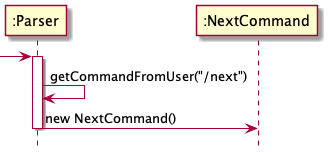

The diagram above was rendered by PlantUML. Its source (embedded in the PNG):
@startuml
'https://plantuml.com/sequence-diagram


'-> ":Parser"
'activate ":Parser"
'
'":Parser" -> ":Parser": getCommandFromUser("/next")
'":Parser" -> ":NextCommand": new NextCommand()
'deactivate ":Parser"
'activate ":NextCommand"
'
'":NextCommand" -> "sceneList :SceneList": execute()
'activate "sceneList :SceneList"
'
'"sceneList :SceneList" -> "sceneList :SceneList": getSceneType()
'"sceneList :SceneList" -> "sceneList :SceneList": updateSceneNumber()
'"sceneList :SceneList" -> ":NextCommand": runCurrentScene()
'deactivate "sceneList :SceneList"
'
'":NextCommand" -> ":NextCommand": exit()
'":NextCommand" -> ":Parser"

hide footbox

-> ":Parser"
activate ":Parser"

":Parser" -> ":Parser": getCommandFromUser("/next")
":Parser" -> ":NextCommand": new NextCommand()
deactivate ":Parser"

@enduml